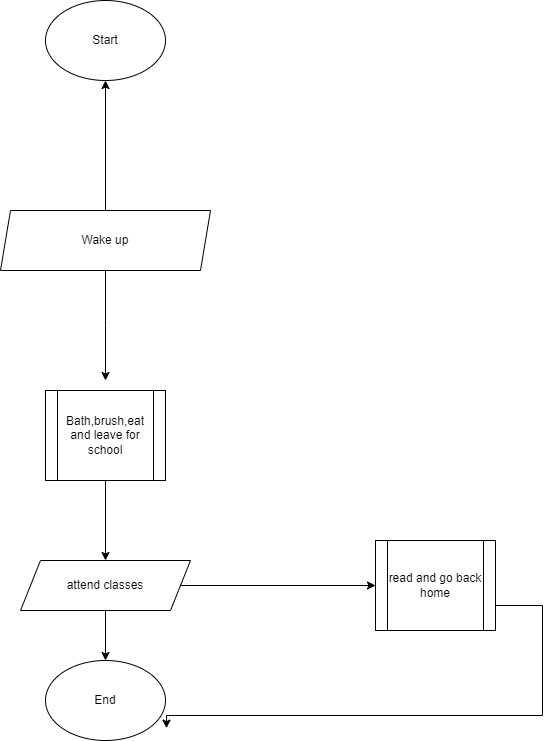

The diagram above was exported from draw.io. Its source (the exported page's mxGraphModel, read from the mxfile embedded in the PNG):
<mxGraphModel dx="1034" dy="1628" grid="1" gridSize="10" guides="1" tooltips="1" connect="1" arrows="1" fold="1" page="1" pageScale="1" pageWidth="827" pageHeight="1169" math="0" shadow="0">
  <root>
    <mxCell id="WIyWlLk6GJQsqaUBKTNV-0" />
    <mxCell id="WIyWlLk6GJQsqaUBKTNV-1" parent="WIyWlLk6GJQsqaUBKTNV-0" />
    <mxCell id="Ha4cl0r3LtYAa_IA_vmH-1" value="Start" style="ellipse;whiteSpace=wrap;html=1;" vertex="1" parent="WIyWlLk6GJQsqaUBKTNV-1">
      <mxGeometry x="330" y="-1080" width="120" height="80" as="geometry" />
    </mxCell>
    <mxCell id="Ha4cl0r3LtYAa_IA_vmH-31" value="" style="edgeStyle=orthogonalEdgeStyle;rounded=0;orthogonalLoop=1;jettySize=auto;html=1;" edge="1" parent="WIyWlLk6GJQsqaUBKTNV-1" source="Ha4cl0r3LtYAa_IA_vmH-4" target="Ha4cl0r3LtYAa_IA_vmH-1">
      <mxGeometry relative="1" as="geometry" />
    </mxCell>
    <mxCell id="Ha4cl0r3LtYAa_IA_vmH-35" value="" style="edgeStyle=orthogonalEdgeStyle;rounded=0;orthogonalLoop=1;jettySize=auto;html=1;" edge="1" parent="WIyWlLk6GJQsqaUBKTNV-1" source="Ha4cl0r3LtYAa_IA_vmH-4">
      <mxGeometry relative="1" as="geometry">
        <mxPoint x="390" y="-700" as="targetPoint" />
      </mxGeometry>
    </mxCell>
    <mxCell id="Ha4cl0r3LtYAa_IA_vmH-4" value="Wake up" style="shape=parallelogram;perimeter=parallelogramPerimeter;whiteSpace=wrap;html=1;fixedSize=1;size=10;" vertex="1" parent="WIyWlLk6GJQsqaUBKTNV-1">
      <mxGeometry x="285" y="-870" width="210" height="60" as="geometry" />
    </mxCell>
    <mxCell id="Ha4cl0r3LtYAa_IA_vmH-36" value="" style="edgeStyle=orthogonalEdgeStyle;rounded=0;orthogonalLoop=1;jettySize=auto;html=1;" edge="1" parent="WIyWlLk6GJQsqaUBKTNV-1" source="Ha4cl0r3LtYAa_IA_vmH-17" target="Ha4cl0r3LtYAa_IA_vmH-24">
      <mxGeometry relative="1" as="geometry" />
    </mxCell>
    <mxCell id="Ha4cl0r3LtYAa_IA_vmH-41" value="" style="edgeStyle=orthogonalEdgeStyle;rounded=0;orthogonalLoop=1;jettySize=auto;html=1;" edge="1" parent="WIyWlLk6GJQsqaUBKTNV-1" source="Ha4cl0r3LtYAa_IA_vmH-24" target="Ha4cl0r3LtYAa_IA_vmH-40">
      <mxGeometry relative="1" as="geometry" />
    </mxCell>
    <mxCell id="Ha4cl0r3LtYAa_IA_vmH-17" value="Bath,brush,eat and leave for school" style="shape=process;whiteSpace=wrap;html=1;backgroundOutline=1;" vertex="1" parent="WIyWlLk6GJQsqaUBKTNV-1">
      <mxGeometry x="330" y="-690" width="120" height="90" as="geometry" />
    </mxCell>
    <mxCell id="Ha4cl0r3LtYAa_IA_vmH-38" value="" style="edgeStyle=orthogonalEdgeStyle;rounded=0;orthogonalLoop=1;jettySize=auto;html=1;" edge="1" parent="WIyWlLk6GJQsqaUBKTNV-1" source="Ha4cl0r3LtYAa_IA_vmH-24" target="Ha4cl0r3LtYAa_IA_vmH-37">
      <mxGeometry relative="1" as="geometry" />
    </mxCell>
    <mxCell id="Ha4cl0r3LtYAa_IA_vmH-24" value="attend classes" style="shape=parallelogram;perimeter=parallelogramPerimeter;whiteSpace=wrap;html=1;fixedSize=1;rounded=0;" vertex="1" parent="WIyWlLk6GJQsqaUBKTNV-1">
      <mxGeometry x="305" y="-520" width="170" height="50" as="geometry" />
    </mxCell>
    <mxCell id="Ha4cl0r3LtYAa_IA_vmH-37" value="End" style="ellipse;whiteSpace=wrap;html=1;" vertex="1" parent="WIyWlLk6GJQsqaUBKTNV-1">
      <mxGeometry x="330" y="-420" width="120" height="80" as="geometry" />
    </mxCell>
    <mxCell id="Ha4cl0r3LtYAa_IA_vmH-43" value="" style="edgeStyle=orthogonalEdgeStyle;rounded=0;orthogonalLoop=1;jettySize=auto;html=1;entryX=1.033;entryY=0.658;entryDx=0;entryDy=0;entryPerimeter=0;exitX=1;exitY=0.5;exitDx=0;exitDy=0;" edge="1" parent="WIyWlLk6GJQsqaUBKTNV-1">
      <mxGeometry relative="1" as="geometry">
        <mxPoint x="777.04" y="-480" as="sourcePoint" />
        <mxPoint x="451.00000000000006" y="-352.3599999999999" as="targetPoint" />
        <Array as="points">
          <mxPoint x="777" y="-475" />
          <mxPoint x="827" y="-475" />
          <mxPoint x="827" y="-365" />
          <mxPoint x="451" y="-365" />
        </Array>
      </mxGeometry>
    </mxCell>
    <mxCell id="Ha4cl0r3LtYAa_IA_vmH-40" value="read and go back home" style="shape=process;whiteSpace=wrap;html=1;backgroundOutline=1;" vertex="1" parent="WIyWlLk6GJQsqaUBKTNV-1">
      <mxGeometry x="660" y="-540" width="120" height="90" as="geometry" />
    </mxCell>
  </root>
</mxGraphModel>